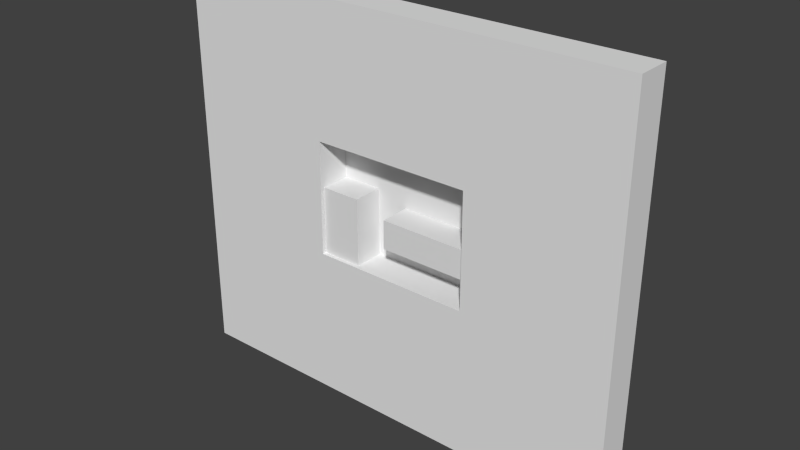 # Source: 032.blend  (saved by Blender 2.59.0; exported with 4.5.12 LTS)
import bpy
from mathutils import Matrix  # noqa: F401  (used for matrix-valued properties, if any)

bpy.ops.wm.read_factory_settings(use_empty=True)
scene = bpy.context.scene
scene.name = 'Scene'

# ---- collections
col_collection_1 = bpy.data.collections.new('Collection 1'); scene.collection.children.link(col_collection_1)

# ---- materials (node trees are filled in below, after node groups)
mat_purplewalls = bpy.data.materials.new('PurpleWalls')
mat_purplewalls.alpha_threshold = 0.0
mat_purplewalls.use_transparent_shadow = False
mat_purplewalls.roughness = 0.5
mat_purplewalls.line_color = (0.0, 0.0, 0.0, 1.0)

# ---- material node trees

# ---- world
world_world = bpy.data.worlds.new('World'); scene.world = world_world
world_world.color = (0.05088, 0.05088, 0.05088)
world_world.use_sun_shadow = False
world_world.sun_shadow_jitter_overblur = 0.0
world_world.cycles.sampling_method = 'MANUAL'
world_world.cycles.sample_map_resolution = 256

# ---- meshes
me_plane_006 = bpy.data.meshes.new('Plane.006')
me_plane_006.from_pydata([(8.204, 4.887e-07, -2.503), (0.4722, -2.725e-07, -2.503), (0.4722, -3.397e-07, 0.0), (8.204, 4.215e-07, 0.0)], [], [(0, 3, 2, 1)])
me_plane_006.use_remesh_preserve_volume = False
me_plane_006.use_remesh_preserve_attributes = False
me_plane_006.use_mirror_vertex_groups = False
me_plane_006.update()
me_cube_004 = bpy.data.meshes.new('Cube.004')
me_cube_004.from_pydata([(6.196, 1.5, -1.49), (6.196, -1.5, -1.49), (-1.546, -1.5, -1.49), (-1.546, 1.5, -1.49), (6.196, 1.5, 1.024), (6.196, -1.5, 1.024), (-1.546, -1.5, 1.024), (-1.546, 1.5, 1.024)], [], [(0, 1, 2, 3), (4, 7, 6, 5), (0, 4, 5, 1), (1, 5, 6, 2), (2, 6, 7, 3), (4, 0, 3, 7)])
_uv = me_cube_004.uv_layers.new(name='UVTex')
_uv.uv.foreach_set('vector', [0.09815, 0.3177, 0.09815, -0.4323, -0.9226, -0.4323, -0.9226, 0.3177, 0.09815, 0.3177, -0.9226, 0.3177, -0.9226, -0.4323, 0.09815, -0.4323, 0.3053, 0.3529, 0.3053, 0.8647, -0.4447, 0.8647, -0.4447, 0.3529, 0.09815, 0.3529, 0.09815, 0.8647, -0.9226, 0.8647, -0.9226, 0.3529, 0.5553, 0.3529, 0.5553, 0.8647, 1.305, 0.8647, 1.305, 0.3529, 0.09815, 0.3647, 0.09815, -0.1471, -0.9226, -0.1471, -0.9226, 0.3647])
me_cube_004.materials.append(mat_purplewalls)
me_cube_004.use_remesh_preserve_volume = False
me_cube_004.use_remesh_preserve_attributes = False
me_cube_004.use_mirror_vertex_groups = False
me_cube_004.update()
me_cube_001 = bpy.data.meshes.new('Cube.001')
me_cube_001.from_pydata([(1.502, 1.5, -4.893), (1.502, -1.5, -4.893), (-2.041, -1.5, -4.893), (-2.041, 1.5, -4.893), (1.502, 1.5, 1.024), (1.502, -1.5, 1.024), (-2.041, -1.5, 1.024), (-2.041, 1.5, 1.024)], [], [(0, 1, 2, 3), (4, 7, 6, 5), (0, 4, 5, 1), (1, 5, 6, 2), (2, 6, 7, 3), (4, 0, 3, 7)])
_uv = me_cube_001.uv_layers.new(name='UVTex')
_uv.uv.foreach_set('vector', [0.09815, 0.3177, 0.09815, -0.4323, -0.9226, -0.4323, -0.9226, 0.3177, 0.09815, 0.3177, -0.9226, 0.3177, -0.9226, -0.4323, 0.09815, -0.4323, 0.3053, 0.3529, 0.3053, 0.8647, -0.4447, 0.8647, -0.4447, 0.3529, 0.09815, 0.3529, 0.09815, 0.8647, -0.9226, 0.8647, -0.9226, 0.3529, 0.5553, 0.3529, 0.5553, 0.8647, 1.305, 0.8647, 1.305, 0.3529, 0.09815, 0.3647, 0.09815, -0.1471, -0.9226, -0.1471, -0.9226, 0.3647])
me_cube_001.materials.append(mat_purplewalls)
me_cube_001.use_remesh_preserve_volume = False
me_cube_001.use_remesh_preserve_attributes = False
me_cube_001.use_mirror_vertex_groups = False
me_cube_001.update()
me_cube = bpy.data.meshes.new('Cube')
me_cube.from_pydata([(7.007, 1.5, -4.989), (7.007, -1.5, -4.989), (-7.007, -1.5, -4.989), (-7.007, 1.5, -4.989), (7.007, 1.5, 4.989), (7.007, -1.5, 4.989), (-7.007, -1.5, 4.989), (-7.007, 1.5, 4.989), (19.94, -1.5, 4.989), (19.94, 1.5, 4.989), (19.94, -1.5, -4.989), (19.94, 1.5, -4.989), (-20.31, 1.5, 4.989), (-20.31, -1.5, 4.989), (-20.31, 1.5, -4.989), (-20.31, -1.5, -4.989), (-20.31, -1.5, 16.59), (-20.31, 1.5, 16.59), (19.94, 1.5, 16.59), (19.94, -1.5, 16.59), (-7.007, 1.5, 16.59), (-7.007, -1.5, 16.59), (7.007, -1.5, 16.59), (7.007, 1.5, 16.59), (-20.31, -1.5, -18.09), (-20.31, 1.5, -18.09), (19.94, 1.5, -18.09), (19.94, -1.5, -18.09), (-7.007, 1.5, -18.09), (-7.007, -1.5, -18.09), (7.007, -1.5, -18.09), (7.007, 1.5, -18.09)], [], [(0, 4, 9, 11), (5, 1, 10, 8), (11, 9, 8, 10), (7, 3, 14, 12), (2, 6, 13, 15), (15, 13, 12, 14), (12, 13, 16, 17), (13, 6, 21, 16), (7, 12, 17, 20), (8, 9, 18, 19), (5, 8, 19, 22), (9, 4, 23, 18), (4, 7, 20, 23), (6, 5, 22, 21), (23, 20, 21, 22), (23, 22, 19, 18), (21, 20, 17, 16), (15, 14, 25, 24), (2, 15, 24, 29), (14, 3, 28, 25), (11, 10, 27, 26), (10, 1, 30, 27), (0, 11, 26, 31), (3, 0, 31, 28), (1, 2, 29, 30), (31, 30, 29, 28), (30, 31, 26, 27), (28, 29, 24, 25), (2, 3, 7, 6), (0, 3, 2, 1), (0, 1, 5, 4), (5, 6, 7, 4)])
_uv = me_cube.uv_layers.new(name='UVTex')
_uv.uv.foreach_set('vector', [0.3332, 0.2723, 0.3332, 1.934, 2.487, 1.934, 2.487, 0.2723, 1.623, 1.396, 1.623, -0.1666, 3.648, -0.1666, 3.648, 1.396, 0.4157, 0.2723, 0.4157, 1.934, -0.08375, 1.934, -0.08375, 0.2723, 0.6638, 0.2686, 0.6638, -1.393, -1.552, -1.393, -1.552, 0.2686, -0.5718, -0.1666, -0.5718, 1.396, -2.655, 1.396, -2.655, -0.1666, 0.5823, 0.2723, 0.5823, 1.934, 1.082, 1.934, 1.082, 0.2723, 0.4158, 0.2686, -0.08375, 0.2686, -0.08375, 2.2, 0.4158, 2.2, -2.655, 1.396, -0.5718, 1.396, -0.5718, 3.213, -2.655, 3.213, 0.6638, 0.2686, -1.552, 0.2686, -1.552, 2.2, 0.6638, 2.2, 0.5822, 0.2686, 1.082, 0.2686, 1.082, 2.2, 0.5822, 2.2, 1.623, 1.396, 3.648, 1.396, 3.648, 3.213, 1.623, 3.213, 0.4888, 0.2686, -1.665, 0.2686, -1.665, 2.2, 0.4888, 2.2, 0.3332, 0.2686, -2.0, 0.2686, -2.0, 2.2, 0.3332, 2.2, -0.5718, 1.396, 1.623, 1.396, 1.623, 3.213, -0.5718, 3.213, 0.3332, 0.1805, -2.0, 0.1805, -2.0, -0.319, 0.3332, -0.319, 0.3332, 0.1805, 0.3332, -0.319, 2.487, -0.319, 2.487, 0.1805, 0.6638, 0.347, 0.6638, 0.8465, -1.552, 0.8465, -1.552, 0.347, 0.5823, 0.2723, 1.082, 0.2723, 1.082, -1.909, 0.5823, -1.909, -0.5718, -0.1666, -2.655, -0.1666, -2.655, -2.218, -0.5718, -2.218, 0.4464, 0.2723, 2.662, 0.2723, 2.662, -1.909, 0.4464, -1.909, 0.4157, 0.2723, -0.08375, 0.2723, -0.08375, -1.909, 0.4157, -1.909, 3.648, -0.1666, 1.623, -0.1666, 1.623, -2.218, 3.648, -2.218, 0.3332, 0.2723, 2.487, 0.2723, 2.487, -1.909, 0.3332, -1.909, 0.6638, 0.2723, 2.997, 0.2723, 2.997, -1.909, 0.6638, -1.909, 1.623, -0.1666, -0.5718, -0.1666, -0.5718, -2.218, 1.623, -2.218, 0.3332, 0.1805, 0.3332, -0.319, -2.0, -0.319, -2.0, 0.1805, 0.3332, 0.347, 0.3332, 0.8465, 2.487, 0.8465, 2.487, 0.347, 0.6638, 0.1805, 0.6638, -0.319, -1.552, -0.319, -1.552, 0.1805, 0.5823, 0.2723, 1.082, 0.2723, 1.082, 1.934, 0.5823, 1.934, 0.3332, 0.1805, -2.0, 0.1805, -2.0, -0.319, 0.3332, -0.319, 0.4158, 0.2723, -0.08375, 0.2723, -0.08375, 1.934, 0.4158, 1.934, 0.3332, 0.347, -2.0, 0.347, -2.0, 0.8465, 0.3332, 0.8465])
me_cube.materials.append(mat_purplewalls)
me_cube.use_remesh_preserve_volume = False
me_cube.use_remesh_preserve_attributes = False
me_cube.use_mirror_vertex_groups = False
me_cube.update()
me_plane_007 = bpy.data.meshes.new('Plane.007')
me_plane_007.from_pydata([(3.48, 4.887e-07, -5.925), (0.0, -2.725e-07, -5.925), (0.0, -3.397e-07, 0.0), (3.48, 4.215e-07, 0.0)], [], [(0, 3, 2, 1)])
me_plane_007.use_remesh_preserve_volume = False
me_plane_007.use_remesh_preserve_attributes = False
me_plane_007.use_mirror_vertex_groups = False
me_plane_007.update()
me_plane_002 = bpy.data.meshes.new('Plane.002')
me_plane_002.from_pydata([(14.0, 4.887e-07, -1.0), (0.0, -2.725e-07, -1.0), (0.0, -3.397e-07, 0.0), (14.0, 4.215e-07, 0.0)], [], [(0, 3, 2, 1)])
me_plane_002.use_remesh_preserve_volume = False
me_plane_002.use_remesh_preserve_attributes = False
me_plane_002.use_mirror_vertex_groups = False
me_plane_002.update()
me_plane_001 = bpy.data.meshes.new('Plane.001')
me_plane_001.from_pydata([(1.0, 4.887e-07, -12.0), (0.0, -2.725e-07, -12.0), (0.0, -3.397e-07, 0.0), (1.0, 4.215e-07, 0.0)], [], [(0, 3, 2, 1)])
me_plane_001.use_remesh_preserve_volume = False
me_plane_001.use_remesh_preserve_attributes = False
me_plane_001.use_mirror_vertex_groups = False
me_plane_001.update()
me_plane = bpy.data.meshes.new('Plane')
me_plane.from_pydata([(7.897, 8.941e-08, 4.984), (7.897, -8.941e-08, -6.984), (-7.919, -8.941e-08, -6.984), (-7.919, 8.941e-08, 4.984)], [], [(0, 3, 2, 1)])
_uv = me_plane.uv_layers.new(name='UVTex')
_uv.uv.foreach_set('vector', [2.165, 1.838, -1.127, 1.838, -1.127, -0.7883, 2.165, -0.7883])
me_plane.materials.append(mat_purplewalls)
me_plane.use_remesh_preserve_volume = False
me_plane.use_remesh_preserve_attributes = False
me_plane.use_mirror_vertex_groups = False
me_plane.update()
me_plane_014 = bpy.data.meshes.new('Plane.014')
me_plane_014.from_pydata([(1.0, 4.887e-07, -12.0), (0.0, -2.725e-07, -12.0), (0.0, -3.397e-07, 0.0), (1.0, 4.215e-07, 0.0)], [], [(0, 3, 2, 1)])
me_plane_014.use_remesh_preserve_volume = False
me_plane_014.use_remesh_preserve_attributes = False
me_plane_014.use_mirror_vertex_groups = False
me_plane_014.update()
me_plane_013 = bpy.data.meshes.new('Plane.013')
me_plane_013.from_pydata([(14.0, 4.887e-07, -1.0), (0.0, -2.725e-07, -1.0), (0.0, -3.397e-07, 0.0), (14.0, 4.215e-07, 0.0)], [], [(0, 3, 2, 1)])
me_plane_013.use_remesh_preserve_volume = False
me_plane_013.use_remesh_preserve_attributes = False
me_plane_013.use_mirror_vertex_groups = False
me_plane_013.update()
me_plane_005 = bpy.data.meshes.new('Plane.005')
me_plane_005.from_pydata([(6.39e-09, 1.19, -0.09587), (0.3079, 1.149, -0.09587), (0.5948, 1.03, -0.09587), (0.8411, 0.8411, -0.09587), (1.03, 0.5948, -0.09587), (1.149, 0.3079, -0.09587), (1.19, -5.963e-07, -0.09587), (1.149, -0.3079, -0.09587), (1.03, -0.5948, -0.09587), (0.8411, -0.8411, -0.09587), (0.5948, -1.03, -0.09587), (0.3079, -1.149, -0.09587), (6.39e-09, -1.19, -0.09587), (-0.3079, -1.149, -0.09587), (-0.5948, -1.03, -0.09587), (-0.8411, -0.8411, -0.09587), (-1.03, -0.5948, -0.09587), (-1.149, -0.3079, -0.09587), (-1.19, -1.239e-06, -0.09587), (-1.149, 0.3079, -0.09587), (-1.03, 0.5948, -0.09587), (-0.8411, 0.8411, -0.09587), (-0.5948, 1.03, -0.09587), (-0.3079, 1.149, -0.09587), (-1.148e-06, 1.19, 0.09587), (0.3079, 1.149, 0.09587), (0.5948, 1.03, 0.09587), (0.8411, 0.8411, 0.09587), (1.03, 0.5948, 0.09587), (1.149, 0.3079, 0.09587), (1.19, 5.834e-07, 0.09587), (1.149, -0.3079, 0.09587), (1.03, -0.5948, 0.09587), (0.8411, -0.8411, 0.09587), (0.5948, -1.03, 0.09587), (0.3079, -1.149, 0.09587), (-1.148e-06, -1.19, 0.09587), (-0.3079, -1.149, 0.09587), (-0.5948, -1.03, 0.09587), (-0.8411, -0.8411, 0.09587), (-1.03, -0.5948, 0.09587), (-1.149, -0.3079, 0.09587), (-1.19, 3.477e-06, 0.09587), (-1.149, 0.3079, 0.09587), (-1.03, 0.5948, 0.09587), (-0.8411, 0.8411, 0.09587), (-0.5948, 1.03, 0.09587), (-0.3079, 1.149, 0.09587), (6.39e-09, -6.872e-07, -0.09587), (-1.357e-08, -7.151e-07, 0.09587)], [], [(48, 0, 1), (49, 25, 24), (48, 1, 2), (49, 26, 25), (48, 2, 3), (49, 27, 26), (48, 3, 4), (49, 28, 27), (48, 4, 5), (49, 29, 28), (48, 5, 6), (49, 30, 29), (48, 6, 7), (49, 31, 30), (48, 7, 8), (49, 32, 31), (48, 8, 9), (49, 33, 32), (48, 9, 10), (49, 34, 33), (48, 10, 11), (49, 35, 34), (48, 11, 12), (49, 36, 35), (48, 12, 13), (49, 37, 36), (48, 13, 14), (49, 38, 37), (48, 14, 15), (49, 39, 38), (48, 15, 16), (49, 40, 39), (48, 16, 17), (49, 41, 40), (48, 17, 18), (49, 42, 41), (48, 18, 19), (49, 43, 42), (48, 19, 20), (49, 44, 43), (48, 20, 21), (49, 45, 44), (48, 21, 22), (49, 46, 45), (48, 22, 23), (49, 47, 46), (23, 0, 48), (49, 24, 47), (0, 24, 25, 1), (1, 25, 26, 2), (2, 26, 27, 3), (3, 27, 28, 4), (4, 28, 29, 5), (5, 29, 30, 6), (6, 30, 31, 7), (7, 31, 32, 8), (8, 32, 33, 9), (9, 33, 34, 10), (10, 34, 35, 11), (11, 35, 36, 12), (12, 36, 37, 13), (13, 37, 38, 14), (14, 38, 39, 15), (15, 39, 40, 16), (16, 40, 41, 17), (17, 41, 42, 18), (18, 42, 43, 19), (19, 43, 44, 20), (20, 44, 45, 21), (21, 45, 46, 22), (22, 46, 47, 23), (24, 0, 23, 47)])
me_plane_005.use_remesh_preserve_volume = False
me_plane_005.use_remesh_preserve_attributes = False
me_plane_005.use_mirror_vertex_groups = False
me_plane_005.update()

# ---- objects
ob_empty_014 = bpy.data.objects.new('Empty.014', None)
ob_empty_006 = bpy.data.objects.new('Empty.006', None)
ob_empty_005 = bpy.data.objects.new('Empty.005', None)
ob_empty_004 = bpy.data.objects.new('Empty.004', None)
ob_empty_013 = bpy.data.objects.new('Empty.013', None)
ob_empty_012 = bpy.data.objects.new('Empty.012', None)
ob_empty_011 = bpy.data.objects.new('Empty.011', None)
ob_empty_010 = bpy.data.objects.new('Empty.010', None)
ob_empty_009 = bpy.data.objects.new('Empty.009', None)
ob_empty_008 = bpy.data.objects.new('Empty.008', None)
ob_empty_007 = bpy.data.objects.new('Empty.007', None)
ob_plane_003 = bpy.data.objects.new('Plane.003', me_plane_006)
ob_cube_003 = bpy.data.objects.new('Cube.003', me_cube_004)
ob_cube_001 = bpy.data.objects.new('Cube.001', me_cube_001)
ob_cube = bpy.data.objects.new('Cube', me_cube)
ob_plane_002 = bpy.data.objects.new('Plane.002', me_plane_007)
ob_empty_001 = bpy.data.objects.new('Empty.001', None)
ob_plane_001 = bpy.data.objects.new('Plane.001', me_plane_002)
ob_plane_008 = bpy.data.objects.new('Plane.008', me_plane_001)
ob_plane = bpy.data.objects.new('Plane', me_plane)
ob_plane_007 = bpy.data.objects.new('Plane.007', me_plane_014)
ob_plane_006 = bpy.data.objects.new('Plane.006', me_plane_013)
ob_plane_005 = bpy.data.objects.new('Plane.005', me_plane_005)
ob_empty_003 = bpy.data.objects.new('Empty.003', None)
ob_empty_002 = bpy.data.objects.new('Empty.002', None)
ob_empty = bpy.data.objects.new('Empty', None)

# ---- transforms, parenting, visibility, modifiers, constraints
ob_empty_014.location = (0.1135, -0.00067, 2.03)
ob_empty_014.rotation_euler = (-1.9e-07, 0.0, 5.565e-08)
ob_empty_014.scale = (1.0, 0.5, 0.5)
ob_empty_014.empty_image_offset = (0.0, 0.0)
ob_empty_014.lineart.crease_threshold = 0.0
ob_empty_006.location = (4.689, -0.00067, 2.03)
ob_empty_006.rotation_euler = (-1.9e-07, 0.0, 5.565e-08)
ob_empty_006.scale = (1.0, 0.5, 0.5)
ob_empty_006.empty_image_offset = (0.0, 0.0)
ob_empty_006.lineart.crease_threshold = 0.0
ob_empty_005.location = (2.411, -0.00067, 2.03)
ob_empty_005.rotation_euler = (-1.9e-07, 0.0, 5.565e-08)
ob_empty_005.scale = (1.0, 0.5, 0.5)
ob_empty_005.empty_image_offset = (0.0, 0.0)
ob_empty_005.lineart.crease_threshold = 0.0
ob_empty_004.location = (-7.075, -0.00067, 1.091)
ob_empty_004.rotation_euler = (-1.9e-07, 1.571, 5.565e-08)
ob_empty_004.scale = (0.5, 0.5, 0.5)
ob_empty_004.empty_image_offset = (0.0, 0.0)
ob_empty_004.lineart.crease_threshold = 0.0
ob_empty_013.location = (0.2, -0.00067, -0.9963)
ob_empty_013.rotation_euler = (-1.9e-07, 0.0, 5.565e-08)
ob_empty_013.scale = (0.5, 0.5, 0.5)
ob_empty_013.empty_image_offset = (0.0, 0.0)
ob_empty_013.lineart.crease_threshold = 0.0
ob_empty_012.location = (5.7, -0.00067, -0.9963)
ob_empty_012.rotation_euler = (-1.9e-07, 0.0, 5.565e-08)
ob_empty_012.scale = (0.5, 0.5, 0.5)
ob_empty_012.empty_image_offset = (0.0, 0.0)
ob_empty_012.lineart.crease_threshold = 0.0
ob_empty_011.location = (4.6, -0.00067, -0.9963)
ob_empty_011.rotation_euler = (-1.9e-07, 0.0, 5.565e-08)
ob_empty_011.scale = (0.5, 0.5, 0.5)
ob_empty_011.empty_image_offset = (0.0, 0.0)
ob_empty_011.lineart.crease_threshold = 0.0
ob_empty_010.location = (3.5, -0.00067, -0.9963)
ob_empty_010.rotation_euler = (-1.9e-07, 0.0, 5.565e-08)
ob_empty_010.scale = (0.5, 0.5, 0.5)
ob_empty_010.empty_image_offset = (0.0, 0.0)
ob_empty_010.lineart.crease_threshold = 0.0
ob_empty_009.location = (2.4, -0.00067, -0.9963)
ob_empty_009.rotation_euler = (-1.9e-07, 0.0, 5.565e-08)
ob_empty_009.scale = (0.5, 0.5, 0.5)
ob_empty_009.empty_image_offset = (0.0, 0.0)
ob_empty_009.lineart.crease_threshold = 0.0
ob_empty_008.location = (1.3, -0.00067, -0.9963)
ob_empty_008.rotation_euler = (-1.9e-07, 0.0, 5.565e-08)
ob_empty_008.scale = (0.5, 0.5, 0.5)
ob_empty_008.empty_image_offset = (0.0, 0.0)
ob_empty_008.lineart.crease_threshold = 0.0
ob_empty_007.location = (-2.185, -0.00067, 2.03)
ob_empty_007.rotation_euler = (-1.9e-07, 0.0, 5.565e-08)
ob_empty_007.scale = (1.0, 0.5, 0.5)
ob_empty_007.empty_image_offset = (0.0, 0.0)
ob_empty_007.lineart.crease_threshold = 0.0
ob_plane_003.location = (-1.208, -0.00067, -0.9702)
ob_plane_003.lineart.crease_threshold = 0.0
ob_cube_003.location = (0.8126, 0.3385, -1.988)
ob_cube_003.lineart.crease_threshold = 0.0
ob_cube_001.location = (-4.959, 0.3385, -1.064)
ob_cube_001.lineart.crease_threshold = 0.0
ob_cube.location = (-0.002997, -1.638e-07, -0.9599)
ob_cube.lineart.crease_threshold = 0.0
ob_plane_002.location = (-6.942, -0.00067, -0.03612)
ob_plane_002.lineart.crease_threshold = 0.0
ob_empty_001.location = (4.03, -0.00067, 0.6578)
ob_empty_001.scale = (0.5, 0.5, 0.5)
ob_empty_001.empty_image_offset = (0.0, 0.0)
ob_empty_001.lineart.crease_threshold = 0.0
ob_plane_001.location = (-7.0, -0.00067, -6.0)
ob_plane_001.lineart.crease_threshold = 0.0
ob_plane_008.location = (7.0, -0.00067, 5.0)
ob_plane_008.lineart.crease_threshold = 0.0
ob_plane.location = (0.008504, 1.5, -0.003305)
ob_plane.lineart.crease_threshold = 0.0
ob_plane_007.location = (-8.02, -0.00067, 5.0)
ob_plane_007.lineart.crease_threshold = 0.0
ob_plane_006.location = (-7.0, -0.00067, 5.04)
ob_plane_006.lineart.crease_threshold = 0.0
ob_plane_005.location = (6.894, 0.0341, 0.8412)
ob_plane_005.rotation_euler = (-1.46e-07, 1.571, 0.0)
ob_plane_005.lineart.crease_threshold = 0.0
ob_empty_003.location = (-6.074, -0.0006696, 1.091)
ob_empty_003.scale = (0.5, 0.5, 0.5)
ob_empty_003.empty_image_offset = (0.0, 0.0)
ob_empty_003.lineart.crease_threshold = 0.0
ob_empty_002.location = (1.015, -0.00067, 0.6578)
ob_empty_002.scale = (0.5, 0.5, 0.5)
ob_empty_002.empty_image_offset = (0.0, 0.0)
ob_empty_002.lineart.crease_threshold = 0.0
ob_empty.location = (5.691, -0.00067, -4.708)
ob_empty.scale = (0.5, 0.5, 0.5)
ob_empty.empty_image_offset = (0.0, 0.0)
ob_empty.lineart.crease_threshold = 0.0

# ---- collection membership
col_collection_1.objects.link(ob_empty_014)
col_collection_1.objects.link(ob_empty_006)
col_collection_1.objects.link(ob_empty_005)
col_collection_1.objects.link(ob_empty_004)
col_collection_1.objects.link(ob_empty_013)
col_collection_1.objects.link(ob_empty_012)
col_collection_1.objects.link(ob_empty_011)
col_collection_1.objects.link(ob_empty_010)
col_collection_1.objects.link(ob_empty_009)
col_collection_1.objects.link(ob_empty_008)
col_collection_1.objects.link(ob_empty_007)
col_collection_1.objects.link(ob_plane_003)
col_collection_1.objects.link(ob_cube_003)
col_collection_1.objects.link(ob_cube_001)
col_collection_1.objects.link(ob_cube)
col_collection_1.objects.link(ob_plane_002)
col_collection_1.objects.link(ob_empty_001)
col_collection_1.objects.link(ob_plane_001)
col_collection_1.objects.link(ob_plane_008)
col_collection_1.objects.link(ob_plane)
col_collection_1.objects.link(ob_plane_007)
col_collection_1.objects.link(ob_plane_006)
col_collection_1.objects.link(ob_plane_005)
col_collection_1.objects.link(ob_empty_003)
col_collection_1.objects.link(ob_empty_002)
col_collection_1.objects.link(ob_empty)

# ---- scene / render settings (as saved in the file)
scene.frame_start = 1; scene.frame_end = 250; scene.frame_set(-7)
scene.render.engine = 'BLENDER_EEVEE_NEXT'
scene.render.image_settings.color_mode = 'RGB'
scene.render.image_settings.compression = 90
scene.render.resolution_percentage = 50
scene.render.dither_intensity = 0.0
scene.render.bake_margin = 2
scene.render.bake_bias = 0.0
scene.cycles.use_denoising = False
scene.cycles.samples = 10
scene.cycles.sampling_pattern = 'TABULATED_SOBOL'
scene.cycles.light_sampling_threshold = 0.0
scene.cycles.use_adaptive_sampling = False
scene.cycles.use_light_tree = False
scene.cycles.blur_glossy = 0.0
scene.cycles.volume_bounces = 1
scene.cycles.pixel_filter_type = 'GAUSSIAN'
scene.cycles.sample_clamp_indirect = 0.0
scene.view_settings.view_transform = 'Standard'
bpy.context.view_layer.update()

# ---- added for rendering (the .blend has no active camera and no usable light): camera, sun
cam_auto = bpy.data.cameras.new('AutoCamera')
cam_auto.lens = 50.0
cam_auto.sensor_width = 36.0
cam_auto.clip_end = 1000.0
ob_auto_camera = bpy.data.objects.new('AutoCamera', cam_auto)
scene.collection.objects.link(ob_auto_camera)
ob_auto_camera.location = (49.067, -58.9378, 37.6963)
ob_auto_camera.rotation_euler = (1.09748, -7.21219e-08, 0.694738)
scene.camera = ob_auto_camera
light_auto_sun = bpy.data.lights.new('AutoSun', 'SUN')
light_auto_sun.energy = 3.0
light_auto_sun.angle = 0.0523599
ob_auto_sun = bpy.data.objects.new('AutoSun', light_auto_sun)
scene.collection.objects.link(ob_auto_sun)
ob_auto_sun.rotation_euler = (0.872665, 0.174533, 0.523599)
bpy.context.view_layer.update()
